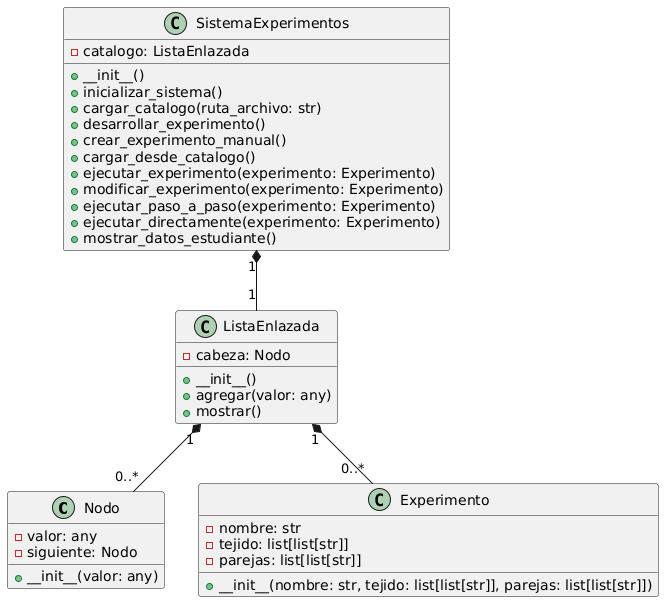

The diagram above was rendered by PlantUML. Its source (embedded in the PNG):
@startuml
class Nodo {
    - valor: any
    - siguiente: Nodo
    + __init__(valor: any)
}

class ListaEnlazada {
    - cabeza: Nodo
    + __init__()
    + agregar(valor: any)
    + mostrar()
}

class Experimento {
    - nombre: str
    - tejido: list[list[str]]
    - parejas: list[list[str]]
    + __init__(nombre: str, tejido: list[list[str]], parejas: list[list[str]])
}

class SistemaExperimentos {
    - catalogo: ListaEnlazada
    + __init__()
    + inicializar_sistema()
    + cargar_catalogo(ruta_archivo: str)
    + desarrollar_experimento()
    + crear_experimento_manual()
    + cargar_desde_catalogo()
    + ejecutar_experimento(experimento: Experimento)
    + modificar_experimento(experimento: Experimento)
    + ejecutar_paso_a_paso(experimento: Experimento)
    + ejecutar_directamente(experimento: Experimento)
    + mostrar_datos_estudiante()
}

ListaEnlazada "1" *-- "0..*" Nodo
SistemaExperimentos "1" *-- "1" ListaEnlazada
ListaEnlazada "1" *-- "0..*" Experimento
@enduml